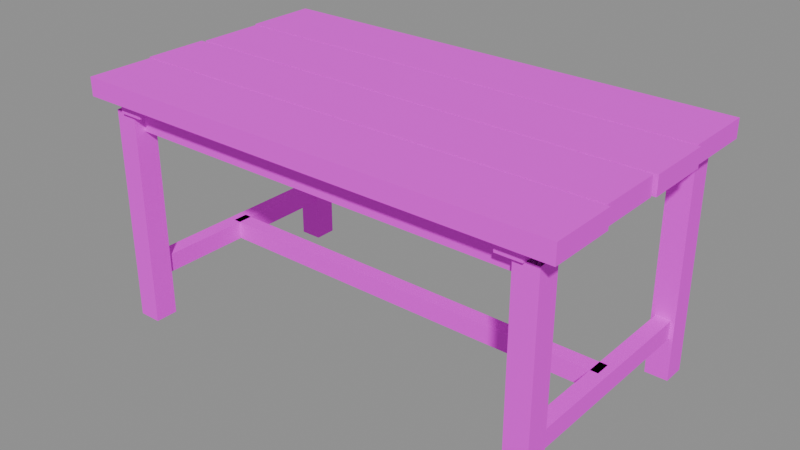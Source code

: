 # Source: prop.table.blend  (saved by Blender 5.2.45; exported with 4.5.12 LTS)
import bpy
from mathutils import Matrix  # noqa: F401  (used for matrix-valued properties, if any)

bpy.ops.wm.read_factory_settings(use_empty=True)
scene = bpy.context.scene
scene.name = 'Scene'

# ---- images (referenced by path relative to the original .blend; pixels are not part of the script)
import os
ASSET_DIR = os.environ.get("B2B_ASSET_DIR", "")  # directory of the original .blend (textures are referenced by path, not embedded)
HERE = os.path.dirname(os.path.abspath(__file__))  # packed textures are extracted next to this script under _unpacked/

def load_image(name, relpath, width, height, colorspace="sRGB"):
    """Load a texture the original file referenced (path relative to the .blend, or extracted next to this script)."""
    p = next((c for c in (os.path.join(HERE, relpath), os.path.join(ASSET_DIR, relpath)) if relpath and os.path.exists(c)), "")
    if p:
        img = bpy.data.images.load(p, check_existing=True)
        img.name = name
    else:  # same state as the original file: an image datablock whose file is absent (Cycles renders it pink)
        img = bpy.data.images.new(name, width, height)
        img.source = "FILE"
        img.filepath = "//" + (relpath or name)
    img.colorspace_settings.name = colorspace
    return img
img_palette_png = load_image('palette.png', 'palette.png', 1024, 1024, 'sRGB')

# ---- materials (node trees are filled in below, after node groups)
mat_palette = bpy.data.materials.new('palette')

# ---- material node trees
mat_palette.use_nodes = True; mat_palette.node_tree.nodes.clear()
_N = mat_palette.node_tree.nodes; _L = mat_palette.node_tree.links
n0 = _N.new('ShaderNodeBsdfPrincipled'); n0.name = 'Principled BSDF'; n0.location = (-200, 100)
n0.inputs[2].default_value = 0.9
n0.inputs[10].default_value = 0.005
n1 = _N.new('ShaderNodeOutputMaterial'); n1.name = 'Material Output'; n1.location = (200, 100)
n2 = _N.new('ShaderNodeTexImage'); n2.name = 'Image Texture'; n2.location = (0, 0)
n2.image = img_palette_png
n2.interpolation = 'Closest'
_L.new(n0.outputs[0], n1.inputs[0])
_L.new(n2.outputs[0], n0.inputs[0])
n1.is_active_output = True

# ---- meshes
me_table = bpy.data.meshes.new('table')
me_table.from_pydata([(-0.8, 0.45, 0.74), (-0.8, 0.214, 0.74), (-0.8, 0.45, 0.8), (-0.8, 0.214, 0.8), (0.79, 0.45, 0.74), (0.79, 0.214, 0.74), (0.79, 0.45, 0.8), (0.79, 0.214, 0.8), (-0.79, 0.206, 0.74), (-0.79, -0.011, 0.74), (-0.79, 0.206, 0.8), (-0.79, -0.011, 0.8), (0.8, 0.206, 0.74), (0.8, -0.011, 0.74), (0.8, 0.206, 0.8), (0.8, -0.011, 0.8), (-0.8, -0.019, 0.74), (-0.8, -0.226, 0.74), (-0.8, -0.019, 0.8), (-0.8, -0.226, 0.8), (0.79, -0.019, 0.74), (0.79, -0.226, 0.74), (0.79, -0.019, 0.8), (0.79, -0.226, 0.8), (-0.79, -0.234, 0.74), (-0.79, -0.45, 0.74), (-0.79, -0.234, 0.8), (-0.79, -0.45, 0.8), (0.8, -0.234, 0.74), (0.8, -0.45, 0.74), (0.8, -0.234, 0.8), (0.8, -0.45, 0.8), (-0.7, 0.42, 0.7), (-0.7, -0.42, 0.7), (-0.7, 0.42, 0.74), (-0.7, -0.42, 0.74), (-0.62, 0.42, 0.7), (-0.62, -0.42, 0.7), (-0.62, 0.42, 0.74), (-0.62, -0.42, 0.74), (0.62, 0.42, 0.7), (0.62, -0.42, 0.7), (0.62, 0.42, 0.74), (0.62, -0.42, 0.74), (0.7, 0.42, 0.7), (0.7, -0.42, 0.7), (0.7, 0.42, 0.74), (0.7, -0.42, 0.74), (-0.7, -0.345, 0.64), (-0.7, -0.375, 0.64), (-0.7, -0.345, 0.7), (-0.7, -0.375, 0.7), (0.7, -0.345, 0.64), (0.7, -0.375, 0.64), (0.7, -0.345, 0.7), (0.7, -0.375, 0.7), (-0.7, 0.375, 0.64), (-0.7, 0.345, 0.64), (-0.7, 0.375, 0.7), (-0.7, 0.345, 0.7), (0.7, 0.375, 0.64), (0.7, 0.345, 0.64), (0.7, 0.375, 0.7), (0.7, 0.345, 0.7), (-0.7375, 0.4075, 0.0), (-0.7375, 0.3325, 0.0), (-0.7375, 0.4075, 0.7), (-0.7375, 0.3325, 0.7), (-0.6625, 0.4075, 0.0), (-0.6625, 0.3325, 0.0), (-0.6625, 0.4075, 0.7), (-0.6625, 0.3325, 0.7), (-0.7375, -0.3325, 0.0), (-0.7375, -0.4075, 0.0), (-0.7375, -0.3325, 0.7), (-0.7375, -0.4075, 0.7), (-0.6625, -0.3325, 0.0), (-0.6625, -0.4075, 0.0), (-0.6625, -0.3325, 0.7), (-0.6625, -0.4075, 0.7), (-0.725, 0.37, 0.14), (-0.725, -0.37, 0.14), (-0.725, 0.37, 0.2), (-0.725, -0.37, 0.2), (-0.675, 0.37, 0.14), (-0.675, -0.37, 0.14), (-0.675, 0.37, 0.2), (-0.675, -0.37, 0.2), (0.6625, 0.4075, 0.0), (0.6625, 0.3325, 0.0), (0.6625, 0.4075, 0.7), (0.6625, 0.3325, 0.7), (0.7375, 0.4075, 0.0), (0.7375, 0.3325, 0.0), (0.7375, 0.4075, 0.7), (0.7375, 0.3325, 0.7), (0.6625, -0.3325, 0.0), (0.6625, -0.4075, 0.0), (0.6625, -0.3325, 0.7), (0.6625, -0.4075, 0.7), (0.7375, -0.3325, 0.0), (0.7375, -0.4075, 0.0), (0.7375, -0.3325, 0.7), (0.7375, -0.4075, 0.7), (0.675, 0.37, 0.14), (0.675, -0.37, 0.14), (0.675, 0.37, 0.2), (0.675, -0.37, 0.2), (0.725, 0.37, 0.14), (0.725, -0.37, 0.14), (0.725, 0.37, 0.2), (0.725, -0.37, 0.2), (-0.7, 0.025, 0.14), (-0.7, -0.025, 0.14), (-0.7, 0.025, 0.2), (-0.7, -0.025, 0.2), (0.7, 0.025, 0.14), (0.7, -0.025, 0.14), (0.7, 0.025, 0.2), (0.7, -0.025, 0.2)], [], [(0, 1, 3, 2), (4, 6, 7, 5), (0, 4, 5, 1), (2, 3, 7, 6), (0, 2, 6, 4), (1, 5, 7, 3), (8, 9, 11, 10), (12, 14, 15, 13), (8, 12, 13, 9), (10, 11, 15, 14), (8, 10, 14, 12), (9, 13, 15, 11), (16, 17, 19, 18), (20, 22, 23, 21), (16, 20, 21, 17), (18, 19, 23, 22), (16, 18, 22, 20), (17, 21, 23, 19), (24, 25, 27, 26), (28, 30, 31, 29), (24, 28, 29, 25), (26, 27, 31, 30), (24, 26, 30, 28), (25, 29, 31, 27), (32, 33, 35, 34), (36, 38, 39, 37), (32, 36, 37, 33), (34, 35, 39, 38), (32, 34, 38, 36), (33, 37, 39, 35), (40, 41, 43, 42), (44, 46, 47, 45), (40, 44, 45, 41), (42, 43, 47, 46), (40, 42, 46, 44), (41, 45, 47, 43), (48, 49, 53, 52), (48, 52, 54, 50), (49, 53, 55, 51), (56, 57, 61, 60), (56, 58, 62, 60), (57, 59, 63, 61), (64, 65, 67, 66), (68, 69, 71, 70), (64, 68, 69, 65), (64, 66, 70, 68), (65, 67, 71, 69), (72, 73, 75, 74), (76, 77, 79, 78), (72, 76, 77, 73), (72, 76, 78, 74), (73, 77, 79, 75), (80, 81, 83, 82), (84, 86, 87, 85), (80, 84, 85, 81), (82, 83, 87, 86), (80, 82, 86, 84), (81, 85, 87, 83), (88, 90, 91, 89), (92, 94, 95, 93), (88, 92, 93, 89), (88, 90, 94, 92), (89, 91, 95, 93), (96, 98, 99, 97), (100, 102, 103, 101), (96, 100, 101, 97), (96, 100, 102, 98), (97, 101, 103, 99), (104, 105, 107, 106), (108, 110, 111, 109), (104, 108, 109, 105), (106, 107, 111, 110), (104, 106, 110, 108), (105, 109, 111, 107), (112, 113, 115, 114), (116, 118, 119, 117), (112, 116, 117, 113), (114, 115, 119, 118), (112, 114, 118, 116), (113, 117, 119, 115)])
_uv = me_table.uv_layers.new(name='UVMap')
_uv.uv.foreach_set('vector', [0.1875, 0.7222, 0.1875, 0.7222, 0.1875, 0.7222, 0.1875, 0.7222, 0.1875, 0.7222, 0.1875, 0.7222, 0.1875, 0.7222, 0.1875, 0.7222, 0.1875, 0.7222, 0.1875, 0.7222, 0.1875, 0.7222, 0.1875, 0.7222, 0.1875, 0.7222, 0.1875, 0.7222, 0.1875, 0.7222, 0.1875, 0.7222, 0.1875, 0.7222, 0.1875, 0.7222, 0.1875, 0.7222, 0.1875, 0.7222, 0.1875, 0.7222, 0.1875, 0.7222, 0.1875, 0.7222, 0.1875, 0.7222, 0.3125, 0.7222, 0.3125, 0.7222, 0.3125, 0.7222, 0.3125, 0.7222, 0.3125, 0.7222, 0.3125, 0.7222, 0.3125, 0.7222, 0.3125, 0.7222, 0.3125, 0.7222, 0.3125, 0.7222, 0.3125, 0.7222, 0.3125, 0.7222, 0.3125, 0.7222, 0.3125, 0.7222, 0.3125, 0.7222, 0.3125, 0.7222, 0.3125, 0.7222, 0.3125, 0.7222, 0.3125, 0.7222, 0.3125, 0.7222, 0.3125, 0.7222, 0.3125, 0.7222, 0.3125, 0.7222, 0.3125, 0.7222, 0.1875, 0.7222, 0.1875, 0.7222, 0.1875, 0.7222, 0.1875, 0.7222, 0.1875, 0.7222, 0.1875, 0.7222, 0.1875, 0.7222, 0.1875, 0.7222, 0.1875, 0.7222, 0.1875, 0.7222, 0.1875, 0.7222, 0.1875, 0.7222, 0.1875, 0.7222, 0.1875, 0.7222, 0.1875, 0.7222, 0.1875, 0.7222, 0.1875, 0.7222, 0.1875, 0.7222, 0.1875, 0.7222, 0.1875, 0.7222, 0.1875, 0.7222, 0.1875, 0.7222, 0.1875, 0.7222, 0.1875, 0.7222, 0.0625, 0.7222, 0.0625, 0.7222, 0.0625, 0.7222, 0.0625, 0.7222, 0.0625, 0.7222, 0.0625, 0.7222, 0.0625, 0.7222, 0.0625, 0.7222, 0.0625, 0.7222, 0.0625, 0.7222, 0.0625, 0.7222, 0.0625, 0.7222, 0.0625, 0.7222, 0.0625, 0.7222, 0.0625, 0.7222, 0.0625, 0.7222, 0.0625, 0.7222, 0.0625, 0.7222, 0.0625, 0.7222, 0.0625, 0.7222, 0.0625, 0.7222, 0.0625, 0.7222, 0.0625, 0.7222, 0.0625, 0.7222, 0.4375, 0.7222, 0.4375, 0.7222, 0.4375, 0.7222, 0.4375, 0.7222, 0.4375, 0.7222, 0.4375, 0.7222, 0.4375, 0.7222, 0.4375, 0.7222, 0.4375, 0.7222, 0.4375, 0.7222, 0.4375, 0.7222, 0.4375, 0.7222, 0.4375, 0.7222, 0.4375, 0.7222, 0.4375, 0.7222, 0.4375, 0.7222, 0.4375, 0.7222, 0.4375, 0.7222, 0.4375, 0.7222, 0.4375, 0.7222, 0.4375, 0.7222, 0.4375, 0.7222, 0.4375, 0.7222, 0.4375, 0.7222, 0.4375, 0.7222, 0.4375, 0.7222, 0.4375, 0.7222, 0.4375, 0.7222, 0.4375, 0.7222, 0.4375, 0.7222, 0.4375, 0.7222, 0.4375, 0.7222, 0.4375, 0.7222, 0.4375, 0.7222, 0.4375, 0.7222, 0.4375, 0.7222, 0.4375, 0.7222, 0.4375, 0.7222, 0.4375, 0.7222, 0.4375, 0.7222, 0.4375, 0.7222, 0.4375, 0.7222, 0.4375, 0.7222, 0.4375, 0.7222, 0.4375, 0.7222, 0.4375, 0.7222, 0.4375, 0.7222, 0.4375, 0.7222, 0.3125, 0.7222, 0.3125, 0.7222, 0.3125, 0.7222, 0.3125, 0.7222, 0.3125, 0.7222, 0.3125, 0.7222, 0.3125, 0.7222, 0.3125, 0.7222, 0.3125, 0.7222, 0.3125, 0.7222, 0.3125, 0.7222, 0.3125, 0.7222, 0.3125, 0.7222, 0.3125, 0.7222, 0.3125, 0.7222, 0.3125, 0.7222, 0.3125, 0.7222, 0.3125, 0.7222, 0.3125, 0.7222, 0.3125, 0.7222, 0.3125, 0.7222, 0.3125, 0.7222, 0.3125, 0.7222, 0.3125, 0.7222, 0.4375, 0.7222, 0.4375, 0.7222, 0.4375, 0.7222, 0.4375, 0.7222, 0.4375, 0.7222, 0.4375, 0.7222, 0.4375, 0.7222, 0.4375, 0.7222, 0.4375, 0.7222, 0.4375, 0.7222, 0.4375, 0.7222, 0.4375, 0.7222, 0.4375, 0.7222, 0.4375, 0.7222, 0.4375, 0.7222, 0.4375, 0.7222, 0.4375, 0.7222, 0.4375, 0.7222, 0.4375, 0.7222, 0.4375, 0.7222, 0.4375, 0.7222, 0.4375, 0.7222, 0.4375, 0.7222, 0.4375, 0.7222, 0.4375, 0.7222, 0.4375, 0.7222, 0.4375, 0.7222, 0.4375, 0.7222, 0.4375, 0.7222, 0.4375, 0.7222, 0.4375, 0.7222, 0.4375, 0.7222, 0.4375, 0.7222, 0.4375, 0.7222, 0.4375, 0.7222, 0.4375, 0.7222, 0.4375, 0.7222, 0.4375, 0.7222, 0.4375, 0.7222, 0.4375, 0.7222, 0.3125, 0.7222, 0.3125, 0.7222, 0.3125, 0.7222, 0.3125, 0.7222, 0.3125, 0.7222, 0.3125, 0.7222, 0.3125, 0.7222, 0.3125, 0.7222, 0.3125, 0.7222, 0.3125, 0.7222, 0.3125, 0.7222, 0.3125, 0.7222, 0.3125, 0.7222, 0.3125, 0.7222, 0.3125, 0.7222, 0.3125, 0.7222, 0.3125, 0.7222, 0.3125, 0.7222, 0.3125, 0.7222, 0.3125, 0.7222, 0.3125, 0.7222, 0.3125, 0.7222, 0.3125, 0.7222, 0.3125, 0.7222, 0.4375, 0.7222, 0.4375, 0.7222, 0.4375, 0.7222, 0.4375, 0.7222, 0.4375, 0.7222, 0.4375, 0.7222, 0.4375, 0.7222, 0.4375, 0.7222, 0.4375, 0.7222, 0.4375, 0.7222, 0.4375, 0.7222, 0.4375, 0.7222, 0.4375, 0.7222, 0.4375, 0.7222, 0.4375, 0.7222, 0.4375, 0.7222, 0.4375, 0.7222, 0.4375, 0.7222, 0.4375, 0.7222, 0.4375, 0.7222, 0.4375, 0.7222, 0.4375, 0.7222, 0.4375, 0.7222, 0.4375, 0.7222, 0.4375, 0.7222, 0.4375, 0.7222, 0.4375, 0.7222, 0.4375, 0.7222, 0.4375, 0.7222, 0.4375, 0.7222, 0.4375, 0.7222, 0.4375, 0.7222, 0.4375, 0.7222, 0.4375, 0.7222, 0.4375, 0.7222, 0.4375, 0.7222, 0.4375, 0.7222, 0.4375, 0.7222, 0.4375, 0.7222, 0.4375, 0.7222, 0.3125, 0.7222, 0.3125, 0.7222, 0.3125, 0.7222, 0.3125, 0.7222, 0.3125, 0.7222, 0.3125, 0.7222, 0.3125, 0.7222, 0.3125, 0.7222, 0.3125, 0.7222, 0.3125, 0.7222, 0.3125, 0.7222, 0.3125, 0.7222, 0.3125, 0.7222, 0.3125, 0.7222, 0.3125, 0.7222, 0.3125, 0.7222, 0.3125, 0.7222, 0.3125, 0.7222, 0.3125, 0.7222, 0.3125, 0.7222, 0.3125, 0.7222, 0.3125, 0.7222, 0.3125, 0.7222, 0.3125, 0.7222, 0.3125, 0.7222, 0.3125, 0.7222, 0.3125, 0.7222, 0.3125, 0.7222, 0.3125, 0.7222, 0.3125, 0.7222, 0.3125, 0.7222, 0.3125, 0.7222, 0.3125, 0.7222, 0.3125, 0.7222, 0.3125, 0.7222, 0.3125, 0.7222, 0.3125, 0.7222, 0.3125, 0.7222, 0.3125, 0.7222, 0.3125, 0.7222, 0.3125, 0.7222, 0.3125, 0.7222, 0.3125, 0.7222, 0.3125, 0.7222, 0.3125, 0.7222, 0.3125, 0.7222, 0.3125, 0.7222, 0.3125, 0.7222])
me_table.materials.append(mat_palette)
me_table.update()

# ---- objects
ob_table = bpy.data.objects.new('table', me_table)

# ---- transforms, parenting, visibility, modifiers, constraints
ob_table.location = (0.0, -0.0, 0.0)

# ---- collection membership
scene.collection.objects.link(ob_table)

# ---- scene / render settings (as saved in the file)
scene.frame_start = 1; scene.frame_end = 250; scene.frame_set(1)
scene.render.engine = 'BLENDER_EEVEE_NEXT'
scene.render.bake_bias = 0.0
scene.render.bake_samples = 0
scene.render.compositor_device = 'GPU'
scene.eevee.use_volume_custom_range = False
scene.eevee.fast_gi_thickness_near = 0.1
scene.eevee.fast_gi_thickness_far = 0.0
scene.eevee.ray_tracing_options.screen_trace_thickness = 0.1
bpy.context.view_layer.update()

# ---- added for rendering (the .blend has no active camera and no usable light): camera, sun + grey world if the file has none
cam_auto = bpy.data.cameras.new('AutoCamera')
cam_auto.lens = 50.0
cam_auto.sensor_width = 36.0
cam_auto.clip_end = 1000.0
ob_auto_camera = bpy.data.objects.new('AutoCamera', cam_auto)
scene.collection.objects.link(ob_auto_camera)
ob_auto_camera.location = (1.85276, -2.22331, 1.88221)
ob_auto_camera.rotation_euler = (1.09748, -7.21219e-08, 0.694738)
scene.camera = ob_auto_camera
light_auto_sun = bpy.data.lights.new('AutoSun', 'SUN')
light_auto_sun.energy = 3.0
light_auto_sun.angle = 0.0523599
ob_auto_sun = bpy.data.objects.new('AutoSun', light_auto_sun)
scene.collection.objects.link(ob_auto_sun)
ob_auto_sun.rotation_euler = (0.872665, 0.174533, 0.523599)
if scene.world is None:
    world_auto = bpy.data.worlds.new('AutoWorld')
    world_auto.color = (0.3, 0.3, 0.3)
    scene.world = world_auto
bpy.context.view_layer.update()
